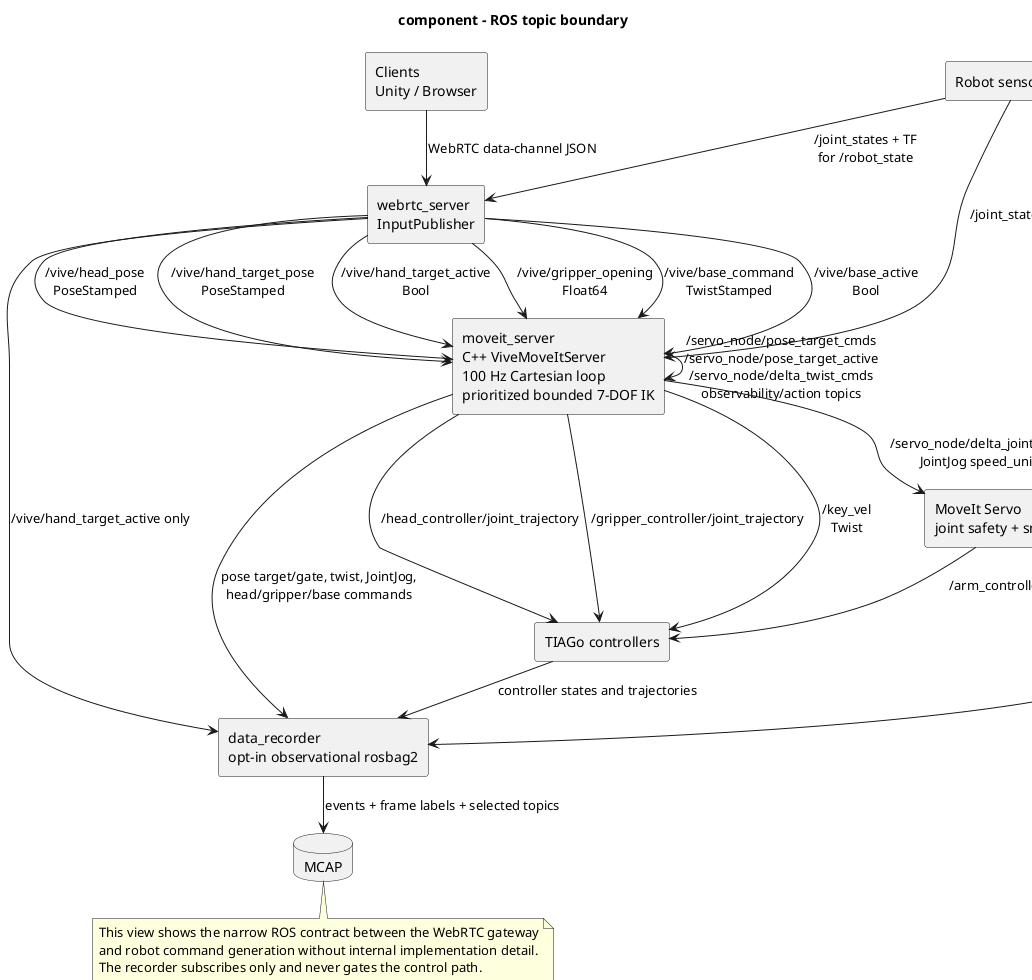

The diagram above was rendered by PlantUML. Its source (embedded in the PNG):
@startuml
!pragma layout smetana
title component - ROS topic boundary

top to bottom direction
skinparam componentStyle rectangle
skinparam shadowing false
skinparam defaultFontName Monospace
skinparam linetype ortho

component "Clients\nUnity / Browser" as Clients
component "webrtc_server\nInputPublisher" as InputPublisher
component "moveit_server\nC++ ViveMoveItServer\n100 Hz Cartesian loop\nprioritized bounded 7-DOF IK" as Teleop
component "MoveIt Servo\njoint safety + smoothing" as Servo
component "TIAGo controllers" as Controllers
component "Robot sensors/state" as Sensors
component "data_recorder\nopt-in observational rosbag2" as Recorder
database "MCAP" as Mcap

Clients --> InputPublisher : WebRTC data-channel JSON

Sensors --> InputPublisher : /joint_states + TF\nfor /robot_state
Sensors --> Teleop : /joint_states + TF
Sensors --> Servo : /joint_states

InputPublisher --> Teleop : /vive/head_pose\nPoseStamped
InputPublisher --> Teleop : /vive/hand_target_pose\nPoseStamped
InputPublisher --> Teleop : /vive/hand_target_active\nBool
InputPublisher --> Teleop : /vive/gripper_opening\nFloat64
InputPublisher --> Teleop : /vive/base_command\nTwistStamped
InputPublisher --> Teleop : /vive/base_active\nBool

Teleop --> Controllers : /head_controller/joint_trajectory
Teleop --> Controllers : /gripper_controller/joint_trajectory
Teleop --> Controllers : /key_vel\nTwist
Teleop --> Teleop : /servo_node/pose_target_cmds\n/servo_node/pose_target_active\n/servo_node/delta_twist_cmds\nobservability/action topics
Teleop --> Servo : /servo_node/delta_joint_cmds\nJointJog speed_units
Servo --> Controllers : /arm_controller/joint_trajectory

Sensors --> Recorder : camera, joint states, TF, odometry
InputPublisher --> Recorder : /vive/hand_target_active only
Teleop --> Recorder : pose target/gate, twist, JointJog,\nhead/gripper/base commands
Controllers --> Recorder : controller states and trajectories
Recorder --> Mcap : events + frame labels + selected topics

note bottom
  This view shows the narrow ROS contract between the WebRTC gateway
  and robot command generation without internal implementation detail.
  The recorder subscribes only and never gates the control path.
end note

@enduml